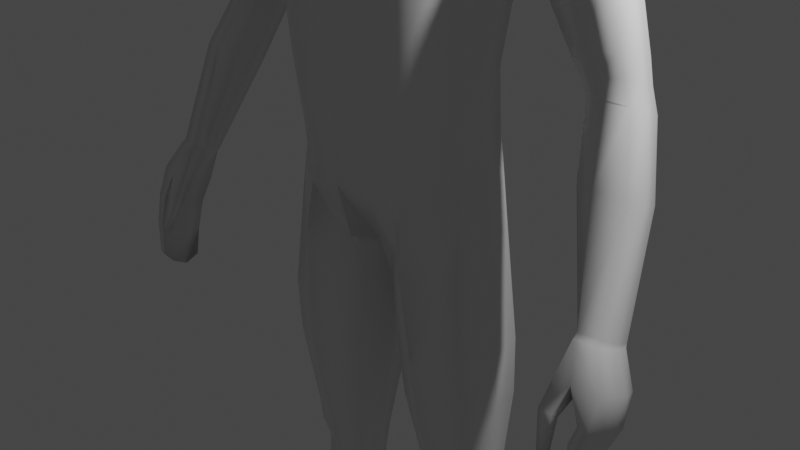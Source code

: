 # Source: Player_02.blend  (saved by Blender 2.92.15; exported with 4.5.12 LTS)
import bpy
from mathutils import Matrix  # noqa: F401  (used for matrix-valued properties, if any)

bpy.ops.wm.read_factory_settings(use_empty=True)
scene = bpy.context.scene
scene.name = 'Scene'

# ---- collections
col_collection = bpy.data.collections.new('Collection'); scene.collection.children.link(col_collection)
col_baseobjects = bpy.data.collections.new('BaseObjects'); scene.collection.children.link(col_baseobjects)

# ---- materials (node trees are filled in below, after node groups)
mat_material = bpy.data.materials.new('Material')
mat_material.alpha_threshold = 0.0
mat_material.use_transparent_shadow = False
mat_material.line_color = (0.0, 0.0, 0.0, 1.0)

# ---- material node trees
mat_material.use_nodes = True; mat_material.node_tree.nodes.clear()
_N = mat_material.node_tree.nodes; _L = mat_material.node_tree.links
n0 = _N.new('ShaderNodeOutputMaterial'); n0.name = 'Material Output'; n0.location = (300, 300)
n1 = _N.new('ShaderNodeBsdfPrincipled'); n1.name = 'Principled BSDF'; n1.location = (10, 300)
n1.distribution = 'GGX'
n1.subsurface_method = 'BURLEY'
n1.inputs[2].default_value = 0.4
n1.inputs[3].default_value = 1.45
n1.inputs[27].default_value = (0.0, 0.0, 0.0, 1.0)
n1.inputs[28].default_value = 1.0
_L.new(n1.outputs[0], n0.inputs[0])
n0.is_active_output = True

# ---- world
world_world = bpy.data.worlds.new('World'); scene.world = world_world
world_world.use_nodes = True; world_world.node_tree.nodes.clear()
_N = world_world.node_tree.nodes; _L = world_world.node_tree.links
n0 = _N.new('ShaderNodeOutputWorld'); n0.name = 'World Output'; n0.location = (300, 300)
n1 = _N.new('ShaderNodeBackground'); n1.name = 'Background'; n1.location = (10, 300)
n1.inputs[0].default_value = (0.05088, 0.05088, 0.05088, 1.0)
_L.new(n1.outputs[0], n0.inputs[0])
n0.is_active_output = True
world_world.color = (0.05088, 0.05088, 0.05088)
world_world.use_sun_shadow = False
world_world.sun_shadow_jitter_overblur = 0.0

# ---- cameras
cam_camera = bpy.data.cameras.new('Camera')
cam_camera.clip_end = 100.0
cam_camera.ortho_scale = 7.314

# ---- lights
light_light = bpy.data.lights.new('Light', 'POINT')
light_light.transmission_factor = 0.0
light_light.energy = 1000.0
light_light.shadow_soft_size = 0.1
light_light.shadow_maximum_resolution = 0.006
light_light.use_absolute_resolution = True

# ---- meshes
me_cube = bpy.data.meshes.new('Cube')
me_cube.from_pydata([(1.64, 0.6006, 4.789), (1.119, 0.4211, 0.8016), (1.119, -0.3281, 0.8384), (1.364, -0.1156, 3.811), (1.133, 0.2778, 1.961), (1.261, 0.3442, 2.939), (0.0, 0.9607, 0.007874), (0.0, -0.3346, 5.057), (0.0, -0.7038, 0.0304), (0.0, 0.7392, 5.184), (1.261, -0.4123, 2.942), (1.133, -0.3948, 1.961), (0.0, 1.017, 3.785), (0.0, 0.7127, 2.654), (0.0, 0.7192, 1.532), (0.0, -1.003, 3.771), (0.0, -0.9412, 2.654), (0.0, -0.909, 1.559), (0.1969, -0.4659, -0.001066), (0.4758, 0.7011, 5.214), (0.1836, 0.9272, -0.006202), (0.5737, -0.2234, 5.14), (0.5467, -0.8706, 1.656), (0.6363, -0.9123, 2.736), (0.6829, -0.9724, 3.734), (0.2257, 0.7791, 1.574), (0.2627, 0.7693, 2.688), (0.2819, 1.093, 3.768), (0.0, -0.2312, 5.456), (0.0, 0.5257, 5.753), (0.3099, 0.4262, 5.721), (0.3397, -0.2059, 5.479), (1.072, 0.05466, -6.966), (1.473, 0.3095, -6.967), (1.368, 0.5655, -6.967), (0.9721, 0.2958, -6.967), (0.2508, 0.4672, -0.5925), (0.2537, -0.3251, -0.5007), (1.216, -0.337, 0.2438), (1.216, 0.4089, 0.1974), (1.101, 0.3598, 1.309), (1.101, -0.3569, 1.354), (0.0, 1.004, 0.562), (0.0, -0.8796, 0.6943), (0.3875, -0.7936, 0.7881), (0.1599, 1.003, 0.5872), (0.5565, 0.4039, -3.063), (1.285, 0.4009, -3.003), (0.5665, -0.1145, -3.047), (1.286, -0.1686, -3.002), (0.7088, 0.4478, -3.687), (1.318, 0.4959, -3.642), (0.7117, 0.01435, -3.677), (1.315, 0.003406, -3.641), (0.3151, -0.3219, -1.309), (1.344, -0.4047, -1.129), (0.3006, 0.4868, -1.336), (1.343, 0.4784, -1.131), (0.8317, 0.5712, -5.024), (1.505, 0.6993, -4.988), (0.8351, 0.06314, -5.019), (1.506, 0.1402, -4.988), (0.6388, -0.07033, -3.328), (1.305, -0.1227, -3.286), (0.6307, 0.4163, -3.341), (1.304, 0.4208, -3.287), (0.6768, -0.6472, 0.423), (1.134, 0.6883, 4.992), (0.6326, 0.6714, 1.699), (0.717, 0.667, 2.786), (0.8583, 0.9979, 3.736), (0.6983, 0.8466, 0.2745), (1.134, -0.1873, 4.947), (0.8764, -0.6897, 1.818), (0.9893, -0.7237, 2.846), (1.041, -0.7818, 3.815), (0.7352, 0.6128, -0.357), (0.7367, -0.7037, -0.127), (0.7682, -0.6518, 1.076), (0.5402, 0.9126, 0.7435), (0.9202, 0.526, -3.033), (0.9262, -0.2968, -3.024), (0.8309, -0.6256, -1.218), (0.8215, 0.6766, -1.278), (0.9654, -0.2392, -3.306), (0.9638, 0.5411, -3.314), (1.294, 0.1185, -6.968), (1.131, 0.5163, -6.969), (1.162, 0.8294, -5.007), (1.16, -0.04533, -5.003), (1.004, 0.6075, -3.665), (0.9951, -0.1048, -3.659), (1.199, 0.03858, 0.8991), (1.181, -0.06087, 1.979), (1.32, -0.02955, 2.955), (1.433, 0.1986, 3.7), (0.6702, 0.2195, 5.398), (0.469, 0.1273, 5.634), (1.303, 0.04463, 0.3048), (1.161, -0.0127, 1.394), (1.356, 0.1169, -2.999), (1.448, 0.03944, -1.124), (1.376, 0.1465, -3.283), (1.16, 0.2801, 5.117), (1.446, 0.4464, -6.968), (1.021, 0.168, -6.971), (1.59, 0.4127, -4.986), (0.7763, 0.3048, -5.024), (1.388, 0.24, -3.638), (0.0, 0.09865, -0.1554), (0.08383, 0.1658, -0.2016), (0.1492, 0.08165, -0.5874), (0.4929, 0.149, -3.059), (0.1972, 0.09286, -1.328), (0.5733, 0.1844, -3.338), (0.6643, 0.2444, -3.685), (0.0, 1.008, 4.505), (0.0, -0.7436, 4.452), (0.6439, -0.6905, 4.47), (0.2622, 1.07, 4.506), (1.095, -0.5363, 4.367), (0.8384, 1.007, 4.409), (1.64, -0.03469, 4.806), (1.364, 0.5639, 3.807), (1.67, 0.2842, 4.903), (1.495, -0.2312, 4.264), (1.494, 0.7095, 4.244), (1.626, -0.06884, 3.539), (2.096, 0.2787, 4.462), (1.808, 0.6484, 3.919), (2.03, 0.5538, 4.383), (2.037, 0.001483, 4.397), (1.648, 0.5219, 3.586), (1.64, 0.2043, 3.426), (1.816, -0.1693, 3.934), (2.848, 0.4433, 1.879), (2.829, 0.04156, 2.052), (2.357, 0.05357, 2.034), (2.412, 0.479, 1.851), (2.884, 0.2291, 1.951), (2.324, 0.2388, 1.899), (2.568, -0.04856, 2.083), (2.599, 0.5463, 1.828), (2.819, 0.2533, 1.138), (3.277, -0.3113, 0.04521), (3.218, -0.6171, 0.1796), (2.904, -0.5479, 0.1203), (2.976, -0.2901, 0.03071), (3.27, -0.4755, 0.0991), (2.918, -0.465, 0.06059), (2.98, -0.6511, 0.1731), (3.09, -0.234, 0.006706), (3.111, 0.1508, 1.189), (3.153, -0.06246, 1.261), (3.089, -0.2492, 1.362), (2.599, 0.1862, 1.162), (2.535, -0.2373, 1.343), (2.783, -0.3389, 1.393), (2.496, -0.05288, 1.209), (2.011, 0.5251, 2.696), (2.454, -0.000452, 3.251), (2.189, -0.1436, 3.014), (1.959, 0.219, 2.634), (2.461, 0.523, 3.149), (1.97, -0.03245, 2.77), (2.516, 0.2546, 3.231), (2.202, 0.6315, 2.866), (3.036, -1.19, -1.17), (2.976, -0.7063, 0.1216), (3.018, -0.722, -1.325), (3.004, -0.3088, -0.02289), (3.103, -1.19, -1.17), (3.229, -0.6679, 0.1342), (3.086, -0.722, -1.325), (3.093, -0.2469, -0.04762), (3.282, -0.9532, -0.5325), (3.298, -0.4027, -0.7847), (3.394, -0.4027, -0.7754), (3.399, -0.9532, -0.5234), (3.204, -0.5571, -1.102), (3.286, -0.5571, -1.098), (3.307, -1.072, -0.8467), (3.209, -1.072, -0.8512), (3.133, -0.8989, -0.2044), (3.228, -0.2857, -0.4483), (3.376, -0.2857, -0.434), (3.414, -0.8255, -0.2075), (2.998, -0.9119, -1.392), (2.998, -1.088, -1.3), (2.923, -0.5543, 0.06486), (2.931, -0.4932, 0.01919), (3.077, -1.088, -1.3), (3.079, -0.9119, -1.392), (3.284, -0.3257, 0.001918), (3.287, -0.5014, 0.06206), (3.454, -0.6189, -0.67), (3.454, -0.7861, -0.595), (3.271, -0.7861, -0.6127), (3.271, -0.6189, -0.6877), (3.18, -0.9001, -0.9371), (3.18, -0.7286, -1.02), (3.337, -0.7286, -1.012), (3.337, -0.9001, -0.9283), (3.468, -0.5007, -0.3345), (3.468, -0.6631, -0.2684), (3.114, -0.6846, -0.3308), (3.186, -0.5007, -0.3617), (3.004, -1.157, -0.8425), (2.909, -1.048, -0.4774), (3.004, -1.09, -0.8779), (2.909, -0.9576, -0.5397), (3.099, -1.157, -0.8425), (3.068, -1.048, -0.4774), (3.099, -1.09, -0.8779), (3.068, -0.9576, -0.5397), (1.465, -0.9464, -7.83), (1.455, -0.9435, -7.694), (0.9216, 0.5149, -7.836), (0.8963, 0.5028, -7.433), (1.956, -0.7453, -7.83), (1.962, -0.736, -7.694), (1.31, 0.6739, -7.836), (1.328, 0.6961, -7.429), (1.048, -0.1382, -7.81), (1.025, -0.1325, -7.355), (1.68, 0.121, -7.81), (1.687, 0.1499, -7.352), (0.8897, 0.1871, -7.398), (1.485, 0.4341, -7.833), (0.9414, 0.2116, -7.833), (1.532, 0.4664, -7.394), (1.105, 0.6321, -7.846), (1.083, 0.6781, -7.449), (1.732, -0.8977, -7.827), (1.729, -0.8897, -7.689), (1.38, -0.04661, -7.302), (1.368, -0.009359, -7.824), (1.218, 0.3394, -7.851), (1.462, -0.9825, -7.776), (0.902, 0.5384, -7.744), (1.31, 0.7053, -7.744), (1.984, -0.7688, -7.776), (1.738, 0.1432, -7.711), (0.9913, -0.1626, -7.711), (1.527, 0.4587, -7.731), (0.8874, 0.1967, -7.731), (1.749, -0.9382, -7.78), (1.08, 0.6931, -7.745), (1.253, -0.5888, -7.832), (1.871, -0.3483, -7.61), (1.247, -0.6038, -7.61), (1.857, -0.3417, -7.832), (1.569, -0.4988, -7.581), (1.563, -0.485, -7.851), (1.203, -0.62, -7.766), (1.914, -0.3286, -7.766), (0.3715, -0.7457, 5.907), (0.515, -0.722, 7.317), (0.4128, 0.3339, 6.216), (0.4707, 0.4405, 7.377), (0.5048, 0.4811, 6.759), (0.49, -0.314, 5.922), (0.5744, -0.1669, 7.511), (0.518, -0.8123, 6.615), (0.6911, -0.2315, 6.654), (0.0, 0.4691, 6.097), (0.0, 0.5376, 7.569), (0.0, -0.8331, 5.75), (0.0, -0.8112, 7.52), (0.0, -0.1551, 7.832), (0.0, -0.3318, 5.71), (0.0, -1.01, 6.672), (-3.532e-09, 0.7086, 6.845), (0.2888, 0.5112, 7.493), (0.4686, 0.4306, 6.445), (0.4668, 0.06843, 6.064), (0.5715, -0.506, 7.43), (0.4703, -0.7956, 6.212), (0.2219, -0.8235, 5.805), (0.2487, 0.3662, 6.093), (0.5088, 0.504, 7.086), (0.4293, -0.5952, 5.884), (0.5373, 0.1791, 7.454), (0.5446, -0.7625, 6.993), (0.323, -0.7859, 7.44), (0.0, -0.5192, 7.75), (0.0, 0.2091, 7.759), (0.3266, -0.1566, 7.75), (0.0, -0.635, 5.71), (0.2676, -0.2778, 5.791), (0.2861, -0.9638, 6.648), (0.0, -0.9712, 6.208), (0.0, -0.9438, 7.112), (0.6524, -0.582, 6.62), (0.6434, 0.1558, 6.702), (0.6282, -0.2772, 6.242), (0.6862, -0.1925, 7.087), (0.2771, 0.6592, 6.817), (-1.009e-09, 0.6409, 6.491), (0.0, 0.7021, 7.212), (0.2849, 0.6595, 7.158), (0.6638, -0.5383, 7.031), (0.2599, -0.6237, 5.76), (0.3331, -0.5111, 7.661), (0.3087, 0.1988, 7.674), (0.3818, 0.0705, 5.941), (0.2621, -0.9307, 6.209), (0.3104, -0.9027, 7.057), (0.5906, -0.5853, 6.205), (0.5895, 0.1112, 6.342), (0.6383, 0.1745, 7.076), (0.2609, 0.5969, 6.485), (0.4567, -0.2146, 5.31), (0.0, 0.6324, 5.468), (0.3928, 0.5636, 5.468), (0.0, -0.2829, 5.256), (0.5696, 0.1734, 5.516), (2.255, 0.497, 2.182), (2.696, 0.4745, 2.376), (2.206, 0.01991, 2.322), (2.682, 0.02512, 2.521), (2.42, -0.08576, 2.448), (2.181, 0.2311, 2.187), (2.74, 0.2391, 2.452), (2.444, 0.5796, 2.234), (2.344, 0.488, 2.017), (2.758, 0.4589, 2.127), (2.295, 0.03674, 2.178), (2.743, 0.03334, 2.287), (2.496, -0.06716, 2.265), (2.268, 0.2349, 2.043), (2.796, 0.2341, 2.201), (2.522, 0.5629, 2.031), (0.7609, 0.02432, -4.438), (1.444, 0.06571, -4.403), (0.7576, 0.5307, -4.446), (1.445, 0.6301, -4.403), (1.093, 0.7601, -4.425), (1.088, -0.09609, -4.42), (1.528, 0.3392, -4.4), (0.7036, 0.2762, -4.445), (0.8665, 0.4447, -5.997), (1.466, 0.6675, -5.977), (0.9241, 0.02497, -5.993), (1.525, 0.2109, -5.976), (1.14, 0.7129, -5.988), (1.231, -4.721e-05, -5.986), (1.556, 0.4402, -5.976), (0.8627, 0.2238, -5.999), (0.3678, 0.4819, -1.989), (1.363, 0.4749, -1.822), (0.3816, -0.2744, -1.965), (1.364, -0.3521, -1.82), (0.8738, -0.5541, -1.891), (0.865, 0.6595, -1.938), (1.463, 0.06349, -1.815), (0.272, 0.1127, -1.982), (0.0, 0.8544, 3.429), (1.288, -0.1908, 3.53), (0.0, -0.939, 3.42), (0.3124, 0.919, 3.428), (0.6752, -0.9372, 3.421), (1.022, -0.7595, 3.465), (0.8097, 0.8289, 3.437), (1.35, 0.1198, 3.464), (1.288, 0.4602, 3.527)], [], [(68, 69, 5, 4), (79, 68, 4, 40), (361, 24, 15, 359), (348, 341, 35, 105), (121, 67, 0, 126), (22, 23, 16, 17), (44, 22, 17, 43), (118, 21, 7, 117), (314, 313, 29, 30), (363, 70, 123, 365), (99, 93, 11, 41), (93, 94, 10, 11), (364, 95, 3, 358), (357, 12, 27, 360), (103, 96, 21, 72), (120, 72, 21, 118), (78, 73, 22, 44), (73, 74, 23, 22), (116, 9, 19, 119), (109, 110, 18, 8), (362, 75, 24, 361), (42, 14, 25, 45), (14, 13, 26, 25), (315, 312, 31, 28), (316, 314, 30, 97), (235, 226, 33, 86), (346, 343, 32, 86), (345, 342, 34, 87), (347, 344, 33, 104), (92, 2, 38, 98), (71, 1, 39, 76), (66, 18, 37, 77), (110, 20, 36, 111), (6, 42, 45, 20), (66, 78, 44, 18), (92, 99, 41, 2), (18, 44, 43, 8), (71, 79, 40, 1), (355, 352, 49, 100), (354, 350, 47, 80), (353, 351, 48, 81), (356, 349, 46, 112), (65, 102, 108, 51), (64, 85, 90, 50), (63, 84, 91, 53), (62, 114, 115, 52), (111, 36, 56, 113), (77, 37, 54, 82), (76, 39, 57, 83), (98, 38, 55, 101), (336, 339, 106, 59), (336, 59, 88, 337), (334, 338, 89, 61), (333, 340, 107, 60), (112, 46, 64, 114), (81, 48, 62, 84), (80, 47, 65, 85), (100, 49, 63, 102), (46, 80, 85, 64), (49, 81, 84, 63), (36, 76, 83, 56), (38, 77, 82, 55), (352, 353, 81, 49), (349, 354, 80, 46), (71, 20, 45, 79), (2, 41, 78, 66), (2, 66, 77, 38), (20, 71, 76, 36), (358, 3, 75, 362), (11, 10, 74, 73), (41, 11, 73, 78), (125, 122, 72, 120), (124, 103, 72, 122), (360, 27, 70, 363), (119, 19, 67, 121), (45, 25, 68, 79), (25, 26, 69, 68), (341, 345, 87, 35), (344, 346, 86, 33), (224, 235, 86, 32), (337, 88, 58, 335), (90, 85, 65, 51), (91, 84, 62, 52), (338, 91, 52, 333), (0, 67, 103, 124), (47, 100, 102, 65), (39, 98, 101, 57), (350, 355, 100, 47), (1, 40, 99, 92), (1, 92, 98, 39), (312, 316, 97, 31), (67, 19, 96, 103), (365, 123, 95, 364), (4, 5, 94, 93), (40, 4, 93, 99), (227, 224, 32, 105), (342, 347, 104, 34), (218, 227, 105, 35), (343, 348, 105, 32), (48, 112, 114, 62), (339, 108, 53, 334), (108, 102, 63, 53), (37, 111, 113, 54), (351, 356, 112, 48), (18, 110, 111, 37), (6, 20, 110, 109), (340, 115, 50, 335), (115, 114, 64, 50), (27, 119, 121, 70), (3, 125, 120, 75), (12, 116, 119, 27), (75, 120, 118, 24), (24, 118, 117, 15), (70, 121, 126, 123), (126, 0, 130, 129), (0, 124, 128, 130), (123, 126, 129, 132), (125, 3, 127, 134), (122, 125, 134, 131), (95, 123, 132, 133), (3, 95, 133, 127), (124, 122, 131, 128), (327, 330, 140, 137), (330, 325, 138, 140), (328, 329, 141, 136), (329, 327, 137, 141), (155, 143, 151, 147), (152, 153, 148, 144), (143, 152, 144, 151), (153, 154, 145, 148), (331, 328, 136, 139), (332, 326, 135, 142), (326, 331, 139, 135), (325, 332, 142, 138), (157, 156, 146, 150), (154, 157, 150, 145), (158, 155, 147, 149), (156, 158, 149, 146), (137, 140, 158, 156), (140, 138, 155, 158), (136, 141, 157, 154), (141, 137, 156, 157), (139, 136, 154, 153), (142, 135, 152, 143), (135, 139, 153, 152), (138, 142, 143, 155), (132, 129, 166, 159), (130, 128, 165, 163), (129, 130, 163, 166), (128, 131, 160, 165), (134, 127, 164, 161), (131, 134, 161, 160), (133, 132, 159, 162), (127, 133, 162, 164), (206, 190, 170, 184), (184, 170, 174, 185), (204, 194, 172, 186), (186, 172, 168, 183), (188, 191, 171, 167), (181, 178, 175, 182), (202, 196, 178, 181), (179, 176, 177, 180), (200, 198, 176, 179), (187, 200, 179, 169), (169, 179, 180, 173), (191, 202, 181, 171), (171, 181, 182, 167), (178, 186, 183, 175), (196, 204, 186, 178), (176, 184, 185, 177), (198, 206, 184, 176), (175, 183, 205, 197), (197, 205, 206, 198), (177, 185, 203, 195), (195, 203, 204, 196), (173, 180, 201, 192), (192, 201, 202, 191), (167, 182, 199, 188), (188, 199, 200, 187), (182, 175, 197, 199), (199, 197, 198, 200), (180, 177, 195, 201), (201, 195, 196, 202), (169, 173, 192, 187), (187, 192, 191, 188), (185, 174, 193, 203), (203, 193, 194, 204), (205, 189, 190, 206), (207, 208, 210, 209), (209, 210, 214, 213), (213, 214, 212, 211), (211, 212, 208, 207), (209, 213, 211, 207), (212, 214, 205, 183), (210, 208, 168, 189), (208, 212, 183, 168), (214, 210, 189, 205), (168, 172, 145, 150), (172, 194, 148, 145), (194, 193, 144, 148), (193, 174, 151, 144), (174, 170, 147, 151), (170, 190, 149, 147), (190, 189, 146, 149), (189, 168, 150, 146), (245, 227, 218, 239), (247, 232, 222, 240), (255, 249, 220, 241), (246, 234, 216, 238), (253, 251, 219, 233), (252, 250, 216, 234), (232, 218, 35, 87), (237, 228, 225, 236), (244, 230, 226, 242), (254, 250, 224, 243), (240, 222, 230, 244), (231, 221, 228, 237), (222, 232, 87, 34), (243, 224, 227, 245), (230, 222, 34, 104), (217, 231, 237, 229), (229, 237, 236, 223), (226, 230, 104, 33), (249, 252, 234, 220), (248, 253, 233, 215), (241, 220, 234, 246), (239, 218, 232, 247), (32, 86, 33, 104, 34, 87, 35, 105), (217, 239, 247, 231), (219, 241, 246, 233), (223, 243, 245, 229), (221, 240, 244, 228), (248, 254, 243, 223), (228, 244, 242, 225), (233, 246, 238, 215), (251, 255, 241, 219), (231, 247, 240, 221), (229, 245, 239, 217), (225, 242, 255, 251), (215, 238, 254, 248), (223, 236, 253, 248), (226, 235, 252, 249), (238, 216, 250, 254), (235, 224, 250, 252), (236, 225, 251, 253), (242, 226, 249, 255), (272, 299, 300, 297), (299, 266, 273, 300), (300, 273, 259, 280), (297, 300, 280, 260), (264, 296, 301, 293), (296, 262, 276, 301), (301, 276, 257, 283), (293, 301, 283, 263), (270, 289, 302, 288), (289, 261, 281, 302), (302, 281, 256, 278), (288, 302, 278, 267), (262, 287, 303, 276), (287, 269, 285, 303), (303, 285, 268, 284), (276, 303, 284, 257), (259, 273, 304, 282), (273, 266, 286, 304), (304, 286, 269, 287), (282, 304, 287, 262), (279, 258, 275, 305), (305, 275, 261, 289), (256, 277, 306, 278), (277, 263, 290, 306), (306, 290, 271, 291), (278, 306, 291, 267), (263, 283, 307, 290), (283, 257, 284, 307), (307, 284, 268, 292), (290, 307, 292, 271), (261, 295, 308, 281), (295, 264, 293, 308), (308, 293, 263, 277), (281, 308, 277, 256), (258, 274, 309, 275), (274, 260, 294, 309), (309, 294, 264, 295), (275, 309, 295, 261), (260, 280, 310, 294), (280, 259, 282, 310), (310, 282, 262, 296), (294, 310, 296, 264), (265, 298, 311, 279), (298, 272, 297, 311), (311, 297, 260, 274), (279, 311, 274, 258), (265, 279, 30, 29), (279, 305, 97, 30), (305, 289, 31, 97), (289, 270, 28, 31), (21, 96, 316, 312), (96, 19, 314, 316), (7, 21, 312, 315), (19, 9, 313, 314), (159, 166, 324, 317), (163, 165, 323, 318), (166, 163, 318, 324), (165, 160, 320, 323), (161, 164, 319, 321), (160, 161, 321, 320), (162, 159, 317, 322), (164, 162, 322, 319), (317, 324, 332, 325), (318, 323, 331, 326), (324, 318, 326, 332), (323, 320, 328, 331), (321, 319, 327, 329), (320, 321, 329, 328), (322, 317, 325, 330), (319, 322, 330, 327), (107, 340, 335, 58), (106, 339, 334, 61), (89, 338, 333, 60), (90, 337, 335, 50), (52, 115, 340, 333), (53, 91, 338, 334), (51, 336, 337, 90), (51, 108, 339, 336), (60, 107, 348, 343), (59, 106, 347, 342), (61, 89, 346, 344), (58, 88, 345, 341), (106, 61, 344, 347), (88, 59, 342, 345), (89, 60, 343, 346), (107, 58, 341, 348), (54, 113, 356, 351), (57, 101, 355, 350), (56, 83, 354, 349), (55, 82, 353, 352), (113, 56, 349, 356), (82, 54, 351, 353), (83, 57, 350, 354), (101, 55, 352, 355), (5, 365, 364, 94), (26, 360, 363, 69), (10, 358, 362, 74), (74, 362, 361, 23), (13, 357, 360, 26), (94, 364, 358, 10), (69, 363, 365, 5), (23, 361, 359, 16)])
me_cube.polygons.foreach_set('use_smooth', [True] * 348)
_uv = me_cube.uv_layers.new(name='UVMap')
_uv.uv.foreach_set('vector', [0.4375, 0.4416, 0.5, 0.4416, 0.5, 0.5, 0.4375, 0.5, 0.4057, 0.4416, 0.4375, 0.4416, 0.4375, 0.5, 0.4057, 0.5, 0.5427, 0.8162, 0.5625, 0.8162, 0.5625, 0.875, 0.5427, 0.875, 0.3088, 0.6269, 0.3088, 0.4963, 0.3088, 0.5, 0.3088, 0.625, 0.5937, 0.4416, 0.625, 0.4669, 0.625, 0.5, 0.5938, 0.5, 0.4375, 0.8162, 0.5, 0.8162, 0.5, 0.875, 0.4375, 0.875, 0.4057, 0.8162, 0.4375, 0.8162, 0.4375, 0.875, 0.4057, 0.875, 0.5938, 0.8162, 0.625, 0.8162, 0.625, 0.875, 0.5938, 0.875, 0.625, 0.4338, 0.625, 0.375, 0.625, 0.375, 0.625, 0.4338, 0.5427, 0.4416, 0.5625, 0.4416, 0.5625, 0.5, 0.5427, 0.5, 0.4057, 0.625, 0.4375, 0.625, 0.4375, 0.75, 0.4057, 0.75, 0.4375, 0.625, 0.5, 0.625, 0.5, 0.75, 0.4375, 0.75, 0.5427, 0.625, 0.5625, 0.625, 0.5625, 0.75, 0.5427, 0.75, 0.5427, 0.375, 0.5625, 0.375, 0.5625, 0.3993, 0.5427, 0.3993, 0.6581, 0.625, 0.6912, 0.625, 0.6912, 0.75, 0.6581, 0.75, 0.5938, 0.7831, 0.625, 0.7831, 0.625, 0.8162, 0.5938, 0.8162, 0.4057, 0.7831, 0.4375, 0.7831, 0.4375, 0.8162, 0.4057, 0.8162, 0.4375, 0.7831, 0.5, 0.7831, 0.5, 0.8162, 0.4375, 0.8162, 0.5938, 0.375, 0.625, 0.375, 0.625, 0.4338, 0.5938, 0.3993, 0.25, 0.625, 0.3088, 0.625, 0.3088, 0.75, 0.25, 0.75, 0.5427, 0.7831, 0.5625, 0.7831, 0.5625, 0.8162, 0.5427, 0.8162, 0.4057, 0.375, 0.4375, 0.375, 0.4375, 0.3993, 0.4057, 0.3993, 0.4375, 0.375, 0.5, 0.375, 0.5, 0.3993, 0.4375, 0.3993, 0.625, 0.875, 0.625, 0.8162, 0.625, 0.8162, 0.625, 0.875, 0.6912, 0.625, 0.6912, 0.5, 0.6912, 0.5, 0.6912, 0.625, 0.75, 0.603, 0.625, 0.603, 0.375, 0.75, 0.375, 0.7834, 0.375, 0.7821, 0.375, 0.8194, 0.375, 0.8162, 0.375, 0.7834, 0.375, 0.4648, 0.375, 0.4873, 0.375, 0.5, 0.375, 0.4666, 0.375, 0.6261, 0.375, 0.753, 0.375, 0.75, 0.375, 0.625, 0.375, 0.625, 0.375, 0.75, 0.375, 0.75, 0.375, 0.625, 0.375, 0.4545, 0.375, 0.5, 0.375, 0.5, 0.375, 0.4669, 0.375, 0.7831, 0.375, 0.8162, 0.375, 0.8162, 0.375, 0.7831, 0.3088, 0.625, 0.3088, 0.5, 0.3088, 0.5, 0.3088, 0.625, 0.375, 0.375, 0.4057, 0.375, 0.4057, 0.3993, 0.375, 0.4338, 0.375, 0.7831, 0.4057, 0.7831, 0.4057, 0.8162, 0.375, 0.8162, 0.375, 0.625, 0.4057, 0.625, 0.4057, 0.75, 0.375, 0.75, 0.375, 0.8162, 0.4057, 0.8162, 0.4057, 0.875, 0.375, 0.875, 0.375, 0.4545, 0.4057, 0.4416, 0.4057, 0.5, 0.375, 0.5, 0.375, 0.625, 0.375, 0.75, 0.375, 0.75, 0.375, 0.625, 0.375, 0.4669, 0.375, 0.5, 0.375, 0.5, 0.375, 0.4669, 0.375, 0.7831, 0.375, 0.8162, 0.375, 0.8162, 0.375, 0.7831, 0.3088, 0.625, 0.3088, 0.5, 0.3088, 0.5, 0.3088, 0.625, 0.375, 0.5, 0.375, 0.625, 0.375, 0.6372, 0.375, 0.5, 0.375, 0.4338, 0.375, 0.4669, 0.375, 0.4652, 0.375, 0.4338, 0.375, 0.75, 0.375, 0.7831, 0.375, 0.7875, 0.375, 0.75, 0.3088, 0.75, 0.3088, 0.625, 0.3088, 0.5986, 0.3088, 0.75, 0.3088, 0.625, 0.3088, 0.5, 0.3088, 0.5, 0.3088, 0.625, 0.375, 0.7831, 0.375, 0.8162, 0.375, 0.8162, 0.375, 0.7831, 0.375, 0.4669, 0.375, 0.5, 0.375, 0.5, 0.375, 0.4669, 0.375, 0.625, 0.375, 0.75, 0.375, 0.75, 0.375, 0.625, 0.375, 0.5, 0.375, 0.6303, 0.375, 0.625, 0.375, 0.5, 0.0, 0.0, 0.0, 0.0, 0.0, 0.0, 0.0, 0.0, 0.375, 0.75, 0.375, 0.7852, 0.375, 0.7834, 0.375, 0.75, 0.3088, 0.75, 0.3088, 0.6135, 0.3088, 0.625, 0.3088, 0.75, 0.3088, 0.625, 0.3088, 0.5, 0.3088, 0.5, 0.3088, 0.625, 0.375, 0.7831, 0.375, 0.8162, 0.375, 0.8162, 0.375, 0.7831, 0.375, 0.4669, 0.375, 0.5, 0.375, 0.5, 0.375, 0.4669, 0.375, 0.625, 0.375, 0.75, 0.375, 0.75, 0.375, 0.625, 0.375, 0.4338, 0.375, 0.4669, 0.375, 0.4669, 0.375, 0.4338, 0.375, 0.75, 0.375, 0.7831, 0.375, 0.7831, 0.375, 0.75, 0.375, 0.4338, 0.375, 0.4669, 0.375, 0.4669, 0.375, 0.4338, 0.375, 0.75, 0.375, 0.7831, 0.375, 0.7831, 0.375, 0.75, 0.375, 0.75, 0.375, 0.7831, 0.375, 0.7831, 0.375, 0.75, 0.375, 0.4338, 0.375, 0.4669, 0.375, 0.4669, 0.375, 0.4338, 0.375, 0.4545, 0.375, 0.4338, 0.4057, 0.3993, 0.4057, 0.4416, 0.375, 0.75, 0.4057, 0.75, 0.4057, 0.7831, 0.375, 0.7831, 0.375, 0.75, 0.375, 0.7831, 0.375, 0.7831, 0.375, 0.75, 0.375, 0.4338, 0.375, 0.4545, 0.375, 0.4669, 0.375, 0.4338, 0.5427, 0.75, 0.5625, 0.75, 0.5625, 0.7831, 0.5427, 0.7831, 0.4375, 0.75, 0.5, 0.75, 0.5, 0.7831, 0.4375, 0.7831, 0.4057, 0.75, 0.4375, 0.75, 0.4375, 0.7831, 0.4057, 0.7831, 0.5938, 0.75, 0.625, 0.75, 0.625, 0.7831, 0.5938, 0.7831, 0.625, 0.625, 0.6581, 0.625, 0.6581, 0.75, 0.625, 0.75, 0.5427, 0.3993, 0.5625, 0.3993, 0.5625, 0.4416, 0.5427, 0.4416, 0.5938, 0.3993, 0.625, 0.4338, 0.625, 0.4669, 0.5937, 0.4416, 0.4057, 0.3993, 0.4375, 0.3993, 0.4375, 0.4416, 0.4057, 0.4416, 0.4375, 0.3993, 0.5, 0.3993, 0.5, 0.4416, 0.4375, 0.4416, 0.375, 0.4321, 0.375, 0.4648, 0.375, 0.4666, 0.375, 0.4338, 0.375, 0.753, 0.375, 0.7821, 0.375, 0.7834, 0.375, 0.75, 0.875, 0.603, 0.75, 0.603, 0.375, 0.7834, 0.375, 0.8162, 0.0, 0.0, 0.0, 0.0, 0.0, 0.0, 0.0, 0.0, 0.375, 0.4652, 0.375, 0.4669, 0.375, 0.5, 0.375, 0.5, 0.375, 0.7875, 0.375, 0.7831, 0.375, 0.8162, 0.375, 0.8162, 0.375, 0.7852, 0.375, 0.7875, 0.375, 0.8162, 0.375, 0.8162, 0.625, 0.5, 0.6581, 0.5, 0.6581, 0.625, 0.625, 0.625, 0.375, 0.5, 0.375, 0.625, 0.375, 0.625, 0.375, 0.5, 0.375, 0.5, 0.375, 0.625, 0.375, 0.625, 0.375, 0.5, 0.375, 0.5, 0.375, 0.625, 0.375, 0.625, 0.375, 0.5, 0.375, 0.5, 0.4057, 0.5, 0.4057, 0.625, 0.375, 0.625, 0.375, 0.5, 0.375, 0.625, 0.375, 0.625, 0.375, 0.5, 0.6912, 0.75, 0.6912, 0.625, 0.6912, 0.625, 0.6912, 0.75, 0.6581, 0.5, 0.6912, 0.5, 0.6912, 0.625, 0.6581, 0.625, 0.5427, 0.5, 0.5625, 0.5, 0.5625, 0.625, 0.5427, 0.625, 0.4375, 0.5, 0.5, 0.5, 0.5, 0.625, 0.4375, 0.625, 0.4057, 0.5, 0.4375, 0.5, 0.4375, 0.625, 0.4057, 0.625, 0.625, 0.1985, 0.625, 0.147, 0.3088, 0.75, 0.3088, 0.625, 0.375, 0.4873, 0.375, 0.6261, 0.375, 0.625, 0.375, 0.5, 0.625, 0.25, 0.625, 0.1985, 0.3088, 0.625, 0.3088, 0.5, 0.3088, 0.7659, 0.3088, 0.6269, 0.3088, 0.625, 0.3088, 0.75, 0.3088, 0.75, 0.3088, 0.625, 0.3088, 0.625, 0.3088, 0.75, 0.375, 0.6303, 0.375, 0.6372, 0.375, 0.75, 0.375, 0.75, 0.375, 0.6372, 0.375, 0.625, 0.375, 0.75, 0.375, 0.75, 0.3088, 0.75, 0.3088, 0.625, 0.3088, 0.625, 0.3088, 0.75, 0.3088, 0.75, 0.3088, 0.625, 0.3088, 0.625, 0.3088, 0.75, 0.3088, 0.75, 0.3088, 0.625, 0.3088, 0.625, 0.3088, 0.75, 0.25, 0.5, 0.3088, 0.5, 0.3088, 0.625, 0.25, 0.625, 0.3088, 0.6135, 0.3088, 0.5986, 0.3088, 0.5, 0.3088, 0.5, 0.3088, 0.5986, 0.3088, 0.625, 0.3088, 0.5, 0.3088, 0.5, 0.5625, 0.3993, 0.5938, 0.3993, 0.5937, 0.4416, 0.5625, 0.4416, 0.5625, 0.75, 0.5938, 0.75, 0.5938, 0.7831, 0.5625, 0.7831, 0.5625, 0.375, 0.5938, 0.375, 0.5938, 0.3993, 0.5625, 0.3993, 0.5625, 0.7831, 0.5938, 0.7831, 0.5938, 0.8162, 0.5625, 0.8162, 0.5625, 0.8162, 0.5938, 0.8162, 0.5938, 0.875, 0.5625, 0.875, 0.5625, 0.4416, 0.5937, 0.4416, 0.5938, 0.5, 0.5625, 0.5, 0.5938, 0.5, 0.625, 0.5, 0.625, 0.5, 0.5938, 0.5, 0.625, 0.5, 0.625, 0.625, 0.625, 0.625, 0.625, 0.5, 0.5625, 0.5, 0.5938, 0.5, 0.5938, 0.5, 0.5625, 0.5, 0.5938, 0.75, 0.5625, 0.75, 0.5625, 0.75, 0.5938, 0.75, 0.625, 0.75, 0.5938, 0.75, 0.5938, 0.75, 0.625, 0.75, 0.5625, 0.625, 0.5625, 0.5, 0.5625, 0.5, 0.5625, 0.625, 0.5625, 0.75, 0.5625, 0.625, 0.5625, 0.625, 0.5625, 0.75, 0.625, 0.625, 0.625, 0.75, 0.625, 0.75, 0.625, 0.625, 0.5625, 0.75, 0.5625, 0.625, 0.5625, 0.625, 0.5625, 0.75, 0.5625, 0.625, 0.5625, 0.5, 0.5625, 0.5, 0.5625, 0.625, 0.625, 0.75, 0.5938, 0.75, 0.5938, 0.75, 0.625, 0.75, 0.5938, 0.75, 0.5625, 0.75, 0.5625, 0.75, 0.5938, 0.75, 0.5625, 0.5, 0.5938, 0.5, 0.5938, 0.5, 0.5625, 0.5, 0.625, 0.5, 0.625, 0.625, 0.625, 0.625, 0.625, 0.5, 0.5938, 0.5, 0.625, 0.5, 0.625, 0.5, 0.5938, 0.5, 0.625, 0.625, 0.625, 0.75, 0.625, 0.75, 0.625, 0.625, 0.625, 0.625, 0.625, 0.75, 0.625, 0.75, 0.625, 0.625, 0.5938, 0.5, 0.625, 0.5, 0.625, 0.5, 0.5938, 0.5, 0.625, 0.5, 0.625, 0.625, 0.625, 0.625, 0.625, 0.5, 0.5625, 0.5, 0.5938, 0.5, 0.5938, 0.5, 0.5625, 0.5, 0.5938, 0.75, 0.5625, 0.75, 0.5625, 0.75, 0.5938, 0.75, 0.625, 0.75, 0.5938, 0.75, 0.5938, 0.75, 0.625, 0.75, 0.5625, 0.625, 0.5625, 0.5, 0.5625, 0.5, 0.5625, 0.625, 0.5625, 0.75, 0.5625, 0.625, 0.5625, 0.625, 0.5625, 0.75, 0.5625, 0.75, 0.5625, 0.625, 0.5625, 0.625, 0.5625, 0.75, 0.5625, 0.625, 0.5625, 0.5, 0.5625, 0.5, 0.5625, 0.625, 0.625, 0.75, 0.5938, 0.75, 0.5938, 0.75, 0.625, 0.75, 0.5938, 0.75, 0.5625, 0.75, 0.5625, 0.75, 0.5938, 0.75, 0.625, 0.625, 0.625, 0.75, 0.625, 0.75, 0.625, 0.625, 0.5938, 0.5, 0.625, 0.5, 0.625, 0.5, 0.5938, 0.5, 0.625, 0.5, 0.625, 0.625, 0.625, 0.625, 0.625, 0.5, 0.5625, 0.5, 0.5938, 0.5, 0.5938, 0.5, 0.5625, 0.5, 0.5625, 0.5, 0.5938, 0.5, 0.5938, 0.5, 0.5625, 0.5, 0.625, 0.5, 0.625, 0.625, 0.625, 0.625, 0.625, 0.5, 0.5938, 0.5, 0.625, 0.5, 0.625, 0.5, 0.5938, 0.5, 0.625, 0.625, 0.625, 0.75, 0.625, 0.75, 0.625, 0.625, 0.5938, 0.75, 0.5625, 0.75, 0.5625, 0.75, 0.5938, 0.75, 0.625, 0.75, 0.5938, 0.75, 0.5938, 0.75, 0.625, 0.75, 0.5625, 0.625, 0.5625, 0.5, 0.5625, 0.5, 0.5625, 0.625, 0.5625, 0.75, 0.5625, 0.625, 0.5625, 0.625, 0.5625, 0.75, 0.5674, 0.1667, 0.625, 0.1667, 0.625, 0.2875, 0.5674, 0.2875, 0.5674, 0.2875, 0.625, 0.2875, 0.6617, 0.4549, 0.5674, 0.4182, 0.5674, 0.6667, 0.625, 0.6667, 0.6456, 0.7774, 0.5674, 0.798, 0.5674, 0.798, 0.6456, 0.7774, 0.6325, 0.9192, 0.5674, 0.9267, 0.125, 0.6667, 0.375, 0.6667, 0.3545, 0.7775, 0.2083, 0.76, 0.4375, 0.798, 0.5, 0.798, 0.5, 0.9267, 0.4375, 0.9267, 0.4375, 0.6667, 0.5, 0.6667, 0.5, 0.798, 0.4375, 0.798, 0.4375, 0.2875, 0.5, 0.2875, 0.5, 0.4182, 0.4375, 0.4182, 0.4375, 0.1667, 0.5, 0.1667, 0.5, 0.2875, 0.4375, 0.2875, 0.375, 0.1667, 0.4375, 0.1667, 0.4375, 0.2875, 0.375, 0.2875, 0.375, 0.2875, 0.4375, 0.2875, 0.4375, 0.4182, 0.341, 0.4522, 0.375, 0.6667, 0.4375, 0.6667, 0.4375, 0.798, 0.3545, 0.7775, 0.3545, 0.7775, 0.4375, 0.798, 0.4375, 0.9267, 0.3676, 0.9193, 0.5, 0.798, 0.5674, 0.798, 0.5674, 0.9267, 0.5, 0.9267, 0.5, 0.6667, 0.5674, 0.6667, 0.5674, 0.798, 0.5, 0.798, 0.5, 0.2875, 0.5674, 0.2875, 0.5674, 0.4182, 0.5, 0.4182, 0.5, 0.1667, 0.5674, 0.1667, 0.5674, 0.2875, 0.5, 0.2875, 0.5007, -0.0006531, 0.5625, -0.000903, 0.5674, 0.08333, 0.5, 0.08333, 0.5, 0.08333, 0.5674, 0.08333, 0.5674, 0.1667, 0.5, 0.1667, 0.5, 0.4182, 0.5674, 0.4182, 0.5674, 0.5833, 0.5, 0.5833, 0.5, 0.5833, 0.5674, 0.5833, 0.5674, 0.6667, 0.5, 0.6667, 0.341, 0.4522, 0.4375, 0.4182, 0.4375, 0.5833, 0.375, 0.5833, 0.375, 0.5833, 0.4375, 0.5833, 0.4375, 0.6667, 0.375, 0.6667, 0.378, 0.002412, 0.4404, 0.0005684, 0.4375, 0.08333, 0.375, 0.08333, 0.375, 0.08333, 0.4375, 0.08333, 0.4375, 0.1667, 0.375, 0.1667, 0.4404, 0.0005684, 0.5007, -0.0006531, 0.5, 0.08333, 0.4375, 0.08333, 0.4375, 0.08333, 0.5, 0.08333, 0.5, 0.1667, 0.4375, 0.1667, 0.4375, 0.4182, 0.5, 0.4182, 0.5, 0.5833, 0.4375, 0.5833, 0.4375, 0.5833, 0.5, 0.5833, 0.5, 0.6667, 0.4375, 0.6667, 0.1625, 0.5, 0.341, 0.4522, 0.375, 0.5833, 0.125, 0.5833, 0.125, 0.5833, 0.375, 0.5833, 0.375, 0.6667, 0.125, 0.6667, 0.5674, 0.4182, 0.6617, 0.4549, 0.625, 0.5833, 0.5674, 0.5833, 0.5674, 0.5833, 0.625, 0.5833, 0.625, 0.6667, 0.5674, 0.6667, 0.5674, 0.08333, 0.625, 0.08333, 0.625, 0.1667, 0.5674, 0.1667, 0.375, 0.0, 0.625, 0.0, 0.625, 0.25, 0.375, 0.25, 0.375, 0.25, 0.625, 0.25, 0.625, 0.5, 0.375, 0.5, 0.375, 0.5, 0.625, 0.5, 0.625, 0.75, 0.375, 0.75, 0.375, 0.75, 0.625, 0.75, 0.625, 1.0, 0.375, 1.0, 0.125, 0.5, 0.375, 0.5, 0.375, 0.75, 0.125, 0.75, 0.625, 0.75, 0.625, 0.5, 0.625, 0.5, 0.625, 0.75, 0.625, 0.25, 0.625, 0.0, 0.625, 0.0, 0.625, 0.25, 0.625, 1.0, 0.625, 0.75, 0.625, 0.75, 0.625, 1.0, 0.625, 0.5, 0.625, 0.25, 0.625, 0.25, 0.625, 0.5, 0.6325, 0.9192, 0.6456, 0.7774, 0.625, 0.75, 0.5938, 0.75, 0.6456, 0.7774, 0.625, 0.6667, 0.625, 0.625, 0.625, 0.75, 0.625, 0.6667, 0.625, 0.5833, 0.625, 0.5, 0.625, 0.625, 0.625, 0.5833, 0.6617, 0.4549, 0.5938, 0.5, 0.625, 0.5, 0.6617, 0.4549, 0.625, 0.2875, 0.5625, 0.5, 0.5938, 0.5, 0.625, 0.2875, 0.625, 0.1667, 0.5625, 0.625, 0.5625, 0.5, 0.625, 0.1667, 0.625, 0.08333, 0.5625, 0.75, 0.5625, 0.625, 0.625, 0.25, 0.625, 0.0, 0.5938, 0.75, 0.5625, 0.75, 0.4196, 0.1985, 0.625, 0.1985, 0.625, 0.25, 0.4196, 0.25, 0.4196, 0.375, 0.625, 0.375, 0.625, 0.5, 0.4196, 0.5, 0.4196, 0.6827, 0.625, 0.6827, 0.625, 0.75, 0.4196, 0.75, 0.4196, 0.875, 0.625, 0.875, 0.625, 1.0, 0.4196, 1.0, 0.25, 0.6827, 0.375, 0.6827, 0.375, 0.75, 0.25, 0.75, 0.75, 0.6827, 0.875, 0.6827, 0.875, 0.75, 0.75, 0.75, 0.625, 0.375, 0.625, 0.25, 0.375, 0.4338, 0.375, 0.4666, 0.25, 0.5515, 0.375, 0.5515, 0.375, 0.603, 0.25, 0.603, 0.4196, 0.5515, 0.625, 0.5515, 0.625, 0.603, 0.4196, 0.603, 0.4196, 0.06732, 0.625, 0.06732, 0.625, 0.147, 0.4196, 0.147, 0.4196, 0.5, 0.625, 0.5, 0.625, 0.5515, 0.4196, 0.5515, 0.25, 0.5, 0.375, 0.5, 0.375, 0.5515, 0.25, 0.5515, 0.625, 0.5, 0.625, 0.375, 0.375, 0.4666, 0.375, 0.5, 0.4196, 0.147, 0.625, 0.147, 0.625, 0.1985, 0.4196, 0.1985, 0.625, 0.5515, 0.625, 0.5, 0.375, 0.5, 0.375, 0.625, 0.125, 0.5, 0.25, 0.5, 0.25, 0.5515, 0.125, 0.5515, 0.125, 0.5515, 0.25, 0.5515, 0.25, 0.603, 0.125, 0.603, 0.625, 0.603, 0.625, 0.5515, 0.375, 0.625, 0.375, 0.75, 0.625, 0.6827, 0.75, 0.6827, 0.75, 0.75, 0.625, 0.75, 0.125, 0.6827, 0.25, 0.6827, 0.25, 0.75, 0.125, 0.75, 0.4196, 0.75, 0.625, 0.75, 0.625, 0.875, 0.4196, 0.875, 0.4196, 0.25, 0.625, 0.25, 0.625, 0.375, 0.4196, 0.375, 0.0, 0.0, 0.0, 0.0, 0.0, 0.0, 0.0, 0.0, 0.0, 0.0, 0.0, 0.0, 0.0, 0.0, 0.0, 0.0, 0.375, 0.25, 0.4196, 0.25, 0.4196, 0.375, 0.375, 0.375, 0.375, 0.75, 0.4196, 0.75, 0.4196, 0.875, 0.375, 0.875, 0.375, 0.147, 0.4196, 0.147, 0.4196, 0.1985, 0.375, 0.1985, 0.375, 0.5, 0.4196, 0.5, 0.4196, 0.5515, 0.375, 0.5515, 0.375, 0.06732, 0.4196, 0.06732, 0.4196, 0.147, 0.375, 0.147, 0.375, 0.5515, 0.4196, 0.5515, 0.4196, 0.603, 0.375, 0.603, 0.375, 0.875, 0.4196, 0.875, 0.4196, 1.0, 0.375, 1.0, 0.375, 0.6827, 0.4196, 0.6827, 0.4196, 0.75, 0.375, 0.75, 0.375, 0.375, 0.4196, 0.375, 0.4196, 0.5, 0.375, 0.5, 0.375, 0.1985, 0.4196, 0.1985, 0.4196, 0.25, 0.375, 0.25, 0.375, 0.603, 0.4196, 0.603, 0.4196, 0.6827, 0.375, 0.6827, 0.375, 0.0, 0.4196, 0.0, 0.4196, 0.06732, 0.375, 0.06732, 0.125, 0.603, 0.25, 0.603, 0.25, 0.6827, 0.125, 0.6827, 0.625, 0.603, 0.75, 0.603, 0.75, 0.6827, 0.625, 0.6827, 0.4196, 0.0, 0.625, 0.0, 0.625, 0.06732, 0.4196, 0.06732, 0.75, 0.603, 0.875, 0.603, 0.875, 0.6827, 0.75, 0.6827, 0.25, 0.603, 0.375, 0.603, 0.375, 0.6827, 0.25, 0.6827, 0.4196, 0.603, 0.625, 0.603, 0.625, 0.6827, 0.4196, 0.6827, 0.5, 0.375, 0.5625, 0.375, 0.5629, 0.4371, 0.5, 0.4375, 0.5625, 0.375, 0.625, 0.375, 0.6276, 0.4349, 0.5629, 0.4371, 0.5629, 0.4371, 0.6276, 0.4349, 0.6458, 0.4792, 0.5642, 0.4983, 0.5, 0.4375, 0.5629, 0.4371, 0.5642, 0.4983, 0.5, 0.5, 0.5, 0.625, 0.5625, 0.625, 0.5629, 0.6879, 0.5, 0.6875, 0.5625, 0.625, 0.625, 0.625, 0.6267, 0.6892, 0.5629, 0.6879, 0.5629, 0.6879, 0.6267, 0.6892, 0.6458, 0.7708, 0.5642, 0.7517, 0.5, 0.6875, 0.5629, 0.6879, 0.5642, 0.7517, 0.5, 0.75, 0.25, 0.625, 0.3125, 0.625, 0.3121, 0.6879, 0.25, 0.6875, 0.3125, 0.625, 0.375, 0.625, 0.3733, 0.6892, 0.3121, 0.6879, 0.3121, 0.6879, 0.3733, 0.6892, 0.3542, 0.7708, 0.3099, 0.7526, 0.25, 0.6875, 0.3121, 0.6879, 0.3099, 0.7526, 0.25, 0.75, 0.625, 0.625, 0.6875, 0.625, 0.6879, 0.6879, 0.6267, 0.6892, 0.6875, 0.625, 0.75, 0.625, 0.75, 0.6875, 0.6879, 0.6879, 0.6879, 0.6879, 0.75, 0.6875, 0.75, 0.75, 0.6901, 0.7526, 0.6267, 0.6892, 0.6879, 0.6879, 0.6901, 0.7526, 0.6458, 0.7708, 0.6458, 0.4792, 0.6901, 0.4974, 0.6879, 0.5621, 0.6267, 0.5608, 0.6901, 0.4974, 0.75, 0.5, 0.75, 0.5625, 0.6879, 0.5621, 0.6879, 0.5621, 0.75, 0.5625, 0.75, 0.625, 0.6875, 0.625, 0.6267, 0.5608, 0.6879, 0.5621, 0.6875, 0.625, 0.625, 0.625, 0.3099, 0.4974, 0.3542, 0.4792, 0.3733, 0.5608, 0.3121, 0.5621, 0.3121, 0.5621, 0.3733, 0.5608, 0.375, 0.625, 0.3125, 0.625, 0.3542, 0.7708, 0.4358, 0.7517, 0.4371, 0.8129, 0.3724, 0.8151, 0.4358, 0.7517, 0.5, 0.75, 0.5, 0.8125, 0.4371, 0.8129, 0.4371, 0.8129, 0.5, 0.8125, 0.5, 0.875, 0.4375, 0.875, 0.3724, 0.8151, 0.4371, 0.8129, 0.4375, 0.875, 0.375, 0.875, 0.5, 0.75, 0.5642, 0.7517, 0.5629, 0.8129, 0.5, 0.8125, 0.5642, 0.7517, 0.6458, 0.7708, 0.6276, 0.8151, 0.5629, 0.8129, 0.5629, 0.8129, 0.6276, 0.8151, 0.625, 0.875, 0.5625, 0.875, 0.5, 0.8125, 0.5629, 0.8129, 0.5625, 0.875, 0.5, 0.875, 0.375, 0.625, 0.4375, 0.625, 0.4371, 0.6879, 0.3733, 0.6892, 0.4375, 0.625, 0.5, 0.625, 0.5, 0.6875, 0.4371, 0.6879, 0.4371, 0.6879, 0.5, 0.6875, 0.5, 0.75, 0.4358, 0.7517, 0.3733, 0.6892, 0.4371, 0.6879, 0.4358, 0.7517, 0.3542, 0.7708, 0.3542, 0.4792, 0.4358, 0.4983, 0.4371, 0.5621, 0.3733, 0.5608, 0.4358, 0.4983, 0.5, 0.5, 0.5, 0.5625, 0.4371, 0.5621, 0.4371, 0.5621, 0.5, 0.5625, 0.5, 0.625, 0.4375, 0.625, 0.3733, 0.5608, 0.4371, 0.5621, 0.4375, 0.625, 0.375, 0.625, 0.5, 0.5, 0.5642, 0.4983, 0.5629, 0.5621, 0.5, 0.5625, 0.5642, 0.4983, 0.6458, 0.4792, 0.6267, 0.5608, 0.5629, 0.5621, 0.5629, 0.5621, 0.6267, 0.5608, 0.625, 0.625, 0.5625, 0.625, 0.5, 0.5625, 0.5629, 0.5621, 0.5625, 0.625, 0.5, 0.625, 0.375, 0.375, 0.4375, 0.375, 0.4371, 0.4371, 0.3724, 0.4349, 0.4375, 0.375, 0.5, 0.375, 0.5, 0.4375, 0.4371, 0.4371, 0.4371, 0.4371, 0.5, 0.4375, 0.5, 0.5, 0.4358, 0.4983, 0.3724, 0.4349, 0.4371, 0.4371, 0.4358, 0.4983, 0.3542, 0.4792, 0.375, 0.375, 0.3724, 0.4349, 0.625, 0.4338, 0.625, 0.375, 0.3099, 0.4974, 0.3121, 0.5621, 0.6912, 0.625, 0.6912, 0.5, 0.3121, 0.5621, 0.3125, 0.625, 0.6912, 0.75, 0.6912, 0.625, 0.3125, 0.625, 0.25, 0.625, 0.625, 0.875, 0.625, 0.8162, 0.6912, 0.75, 0.6912, 0.625, 0.6912, 0.625, 0.6912, 0.75, 0.6912, 0.625, 0.6912, 0.5, 0.6912, 0.5, 0.6912, 0.625, 0.625, 0.875, 0.625, 0.8162, 0.625, 0.8162, 0.625, 0.875, 0.625, 0.4338, 0.625, 0.375, 0.625, 0.375, 0.625, 0.4338, 0.5625, 0.5, 0.5938, 0.5, 0.5938, 0.5, 0.5625, 0.5, 0.625, 0.5, 0.625, 0.625, 0.625, 0.625, 0.625, 0.5, 0.5938, 0.5, 0.625, 0.5, 0.625, 0.5, 0.5938, 0.5, 0.625, 0.625, 0.625, 0.75, 0.625, 0.75, 0.625, 0.625, 0.5938, 0.75, 0.5625, 0.75, 0.5625, 0.75, 0.5938, 0.75, 0.625, 0.75, 0.5938, 0.75, 0.5938, 0.75, 0.625, 0.75, 0.5625, 0.625, 0.5625, 0.5, 0.5625, 0.5, 0.5625, 0.625, 0.5625, 0.75, 0.5625, 0.625, 0.5625, 0.625, 0.5625, 0.75, 0.5625, 0.5, 0.5938, 0.5, 0.5938, 0.5, 0.5625, 0.5, 0.625, 0.5, 0.625, 0.625, 0.625, 0.625, 0.625, 0.5, 0.5938, 0.5, 0.625, 0.5, 0.625, 0.5, 0.5938, 0.5, 0.625, 0.625, 0.625, 0.75, 0.625, 0.75, 0.625, 0.625, 0.5938, 0.75, 0.5625, 0.75, 0.5625, 0.75, 0.5938, 0.75, 0.625, 0.75, 0.5938, 0.75, 0.5938, 0.75, 0.625, 0.75, 0.5625, 0.625, 0.5625, 0.5, 0.5625, 0.5, 0.5625, 0.625, 0.5625, 0.75, 0.5625, 0.625, 0.5625, 0.625, 0.5625, 0.75, 0.3088, 0.625, 0.3088, 0.6135, 0.3088, 0.5, 0.3088, 0.5, 0.375, 0.625, 0.375, 0.6303, 0.375, 0.75, 0.375, 0.75, 0.375, 0.7834, 0.375, 0.7852, 0.375, 0.8162, 0.375, 0.8162, 0.0, 0.0, 0.0, 0.0, 0.0, 0.0, 0.0, 0.0, 0.3088, 0.75, 0.3088, 0.5986, 0.3088, 0.6135, 0.3088, 0.75, 0.375, 0.75, 0.375, 0.7875, 0.375, 0.7852, 0.375, 0.75, 0.0, 0.0, 0.0, 0.0, 0.0, 0.0, 0.0, 0.0, 0.375, 0.5, 0.375, 0.6372, 0.375, 0.6303, 0.375, 0.5, 0.3088, 0.75, 0.3088, 0.625, 0.3088, 0.6269, 0.3088, 0.7659, 0.375, 0.5, 0.375, 0.625, 0.375, 0.6261, 0.375, 0.4873, 0.375, 0.75, 0.375, 0.7834, 0.375, 0.7821, 0.375, 0.753, 0.375, 0.4338, 0.375, 0.4666, 0.375, 0.4648, 0.375, 0.4321, 0.375, 0.625, 0.375, 0.75, 0.375, 0.753, 0.375, 0.6261, 0.375, 0.4666, 0.375, 0.5, 0.375, 0.4873, 0.375, 0.4648, 0.375, 0.7834, 0.375, 0.8162, 0.375, 0.8194, 0.375, 0.7821, 0.3088, 0.625, 0.3088, 0.5, 0.3088, 0.4963, 0.3088, 0.6269, 0.3088, 0.75, 0.3088, 0.625, 0.3088, 0.625, 0.3088, 0.75, 0.375, 0.5, 0.375, 0.625, 0.375, 0.625, 0.375, 0.5, 0.375, 0.4338, 0.375, 0.4669, 0.375, 0.4669, 0.375, 0.4338, 0.375, 0.75, 0.375, 0.7831, 0.375, 0.7831, 0.375, 0.75, 0.3088, 0.625, 0.3088, 0.5, 0.3088, 0.5, 0.3088, 0.625, 0.375, 0.7831, 0.375, 0.8162, 0.375, 0.8162, 0.375, 0.7831, 0.375, 0.4669, 0.375, 0.5, 0.375, 0.5, 0.375, 0.4669, 0.375, 0.625, 0.375, 0.75, 0.375, 0.75, 0.375, 0.625, 0.5, 0.5, 0.5427, 0.5, 0.5427, 0.625, 0.5, 0.625, 0.5, 0.3993, 0.5427, 0.3993, 0.5427, 0.4416, 0.5, 0.4416, 0.5, 0.75, 0.5427, 0.75, 0.5427, 0.7831, 0.5, 0.7831, 0.5, 0.7831, 0.5427, 0.7831, 0.5427, 0.8162, 0.5, 0.8162, 0.5, 0.375, 0.5427, 0.375, 0.5427, 0.3993, 0.5, 0.3993, 0.5, 0.625, 0.5427, 0.625, 0.5427, 0.75, 0.5, 0.75, 0.5, 0.4416, 0.5427, 0.4416, 0.5427, 0.5, 0.5, 0.5, 0.5, 0.8162, 0.5427, 0.8162, 0.5427, 0.875, 0.5, 0.875])
me_cube.materials.append(mat_material)
me_cube.use_remesh_preserve_volume = False
me_cube.use_remesh_preserve_attributes = False
me_cube.use_mirror_vertex_groups = False
me_cube.update()

# ---- objects
ob_cube = bpy.data.objects.new('Cube', me_cube)
ob_sideref = bpy.data.objects.new('SideRef', None)
ob_frontref = bpy.data.objects.new('FrontRef', None)
ob_camera = bpy.data.objects.new('Camera', cam_camera)
ob_light = bpy.data.objects.new('Light', light_light)

# ---- transforms, parenting, visibility, modifiers, constraints
ob_cube.location = (0.0, 0.0, 0.0)
ob_cube.scale = (0.9228, 0.9228, 0.9228)
ob_cube.lock_rotations_4d = False
ob_cube.empty_display_type = 'ARROWS'
ob_cube.lineart.crease_threshold = 0.0
_m = ob_cube.modifiers.new('Mirror', 'MIRROR')
_m.use_clip = True
ob_sideref.location = (-12.07, 0.0, 0.0)
ob_sideref.rotation_euler = (1.571, -0.0, 1.571)
ob_sideref.scale = (3.065, 3.065, 3.065)
ob_sideref.empty_display_type = 'IMAGE'
ob_sideref.empty_display_size = 5.0
ob_sideref.lineart.crease_threshold = 0.0
ob_frontref.location = (0.0, 13.21, 0.0)
ob_frontref.rotation_euler = (1.571, -0.0, -0.0)
ob_frontref.scale = (3.065, 3.065, 3.065)
ob_frontref.empty_display_type = 'IMAGE'
ob_frontref.empty_display_size = 5.0
ob_frontref.lineart.crease_threshold = 0.0
ob_camera.location = (7.359, -6.926, 4.958)
ob_camera.rotation_euler = (1.109, 0.0, 0.8149)
ob_camera.lock_rotations_4d = False
ob_camera.empty_display_type = 'ARROWS'
ob_camera.color = (0.0, 0.0, 0.0, 0.0)
ob_camera.display_type = 'WIRE'
ob_camera.lineart.crease_threshold = 0.0
ob_light.location = (4.076, 1.005, 5.904)
ob_light.rotation_euler = (0.6503, 0.05522, 1.866)
ob_light.lock_rotations_4d = False
ob_light.empty_display_type = 'ARROWS'
ob_light.color = (0.0, 0.0, 0.0, 0.0)
ob_light.lineart.crease_threshold = 0.0

# ---- collection membership
col_collection.objects.link(ob_cube)
col_collection.objects.link(ob_sideref)
col_collection.objects.link(ob_frontref)
col_baseobjects.objects.link(ob_camera)
col_baseobjects.objects.link(ob_light)

# ---- scene / render settings (as saved in the file)
scene.camera = ob_camera
scene.frame_start = 1; scene.frame_end = 250; scene.frame_set(45)
scene.render.engine = 'BLENDER_EEVEE_NEXT'
scene.cycles.use_denoising = False
scene.cycles.samples = 128
scene.cycles.sampling_pattern = 'TABULATED_SOBOL'
scene.cycles.use_adaptive_sampling = False
scene.cycles.use_light_tree = False
scene.view_settings.view_transform = 'Filmic'
bpy.context.view_layer.update()
